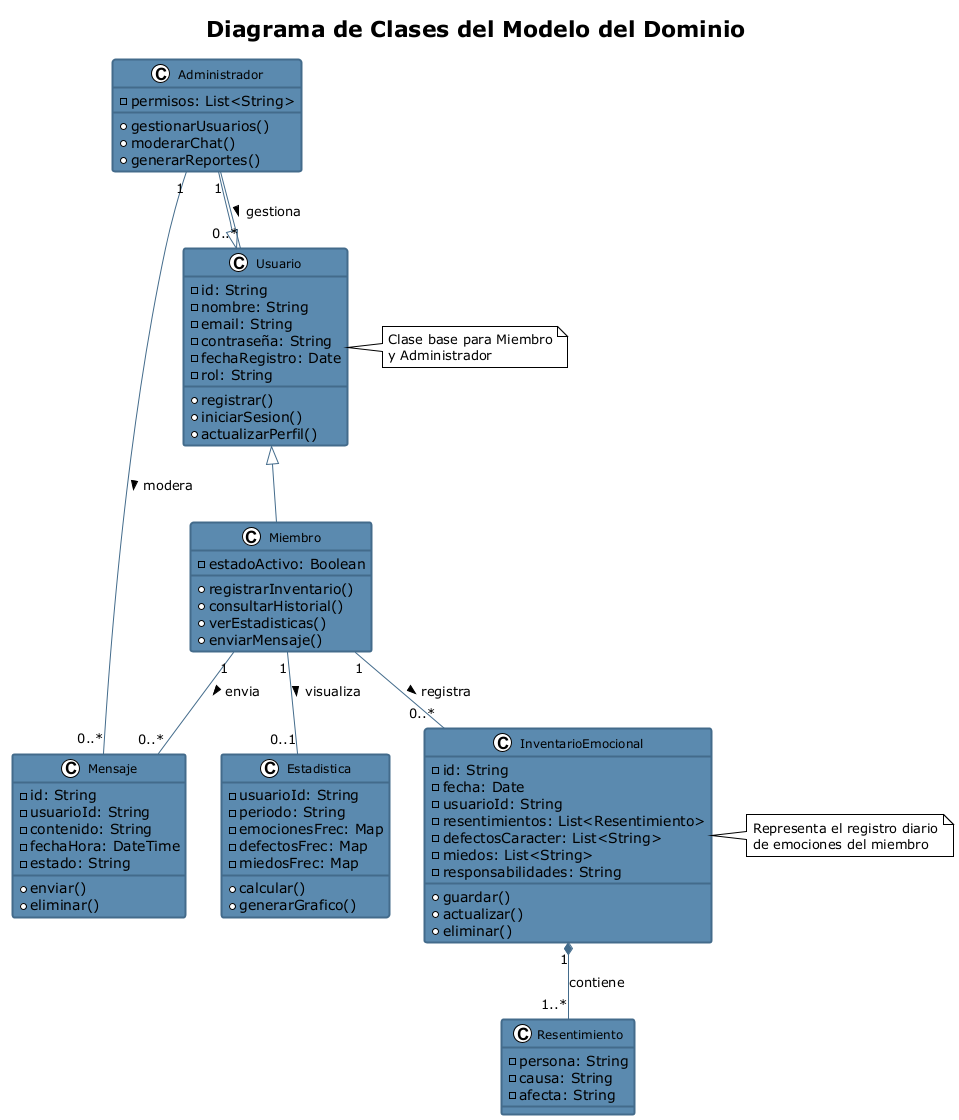

The diagram above was rendered by PlantUML. Its source (embedded in the PNG):
@startuml diagrama-clases-dominio
!theme plain
skinparam class {
    BackgroundColor #5B8AAF
    BorderColor #436B8B
    BorderThickness 2
    FontSize 12
    ArrowColor #436B8B
}

title Diagrama de Clases del Modelo del Dominio

class Usuario {
    - id: String
    - nombre: String
    - email: String
    - contraseña: String
    - fechaRegistro: Date
    - rol: String
    + registrar()
    + iniciarSesion()
    + actualizarPerfil()
}

class Miembro {
    - estadoActivo: Boolean
    + registrarInventario()
    + consultarHistorial()
    + verEstadisticas()
    + enviarMensaje()
}

class Administrador {
    - permisos: List<String>
    + gestionarUsuarios()
    + moderarChat()
    + generarReportes()
}

class InventarioEmocional {
    - id: String
    - fecha: Date
    - usuarioId: String
    - resentimientos: List<Resentimiento>
    - defectosCaracter: List<String>
    - miedos: List<String>
    - responsabilidades: String
    + guardar()
    + actualizar()
    + eliminar()
}

class Resentimiento {
    - persona: String
    - causa: String
    - afecta: String
}

class Mensaje {
    - id: String
    - usuarioId: String
    - contenido: String
    - fechaHora: DateTime
    - estado: String
    + enviar()
    + eliminar()
}

class Estadistica {
    - usuarioId: String
    - periodo: String
    - emocionesFrec: Map
    - defectosFrec: Map
    - miedosFrec: Map
    + calcular()
    + generarGrafico()
}

' Relaciones de herencia
Usuario <|-- Miembro
Usuario <|-- Administrador

' Relaciones de composición y asociación
Miembro "1" -- "0..*" InventarioEmocional : registra >
Miembro "1" -- "0..*" Mensaje : envia >
Miembro "1" -- "0..1" Estadistica : visualiza >

InventarioEmocional "1" *-- "1..*" Resentimiento : contiene

Administrador "1" -- "0..*" Usuario : gestiona >
Administrador "1" -- "0..*" Mensaje : modera >

note right of InventarioEmocional
  Representa el registro diario
  de emociones del miembro
end note

note right of Usuario
  Clase base para Miembro
  y Administrador
end note

@enduml